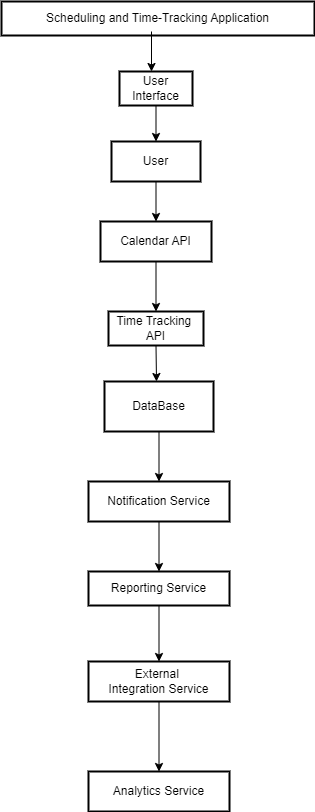

The diagram above was exported from draw.io. Its source (the exported page's mxGraphModel, read from the mxfile embedded in the PNG):
<mxGraphModel dx="1686" dy="1553" grid="1" gridSize="10" guides="1" tooltips="1" connect="1" arrows="1" fold="1" page="1" pageScale="1" pageWidth="850" pageHeight="1100" math="0" shadow="0">
  <root>
    <mxCell id="0" />
    <mxCell id="1" parent="0" />
    <mxCell id="2" value="Scheduling and Time-Tracking Application" style="whiteSpace=wrap;strokeWidth=2;" parent="1" vertex="1">
      <mxGeometry x="-370" width="313" height="34" as="geometry" />
    </mxCell>
    <mxCell id="3" value="User Interface" style="whiteSpace=wrap;strokeWidth=2;" parent="1" vertex="1">
      <mxGeometry x="-252" y="70" width="73" height="34" as="geometry" />
    </mxCell>
    <mxCell id="4" value="User" style="whiteSpace=wrap;strokeWidth=2;" parent="1" vertex="1">
      <mxGeometry x="-260" y="140" width="89" height="40" as="geometry" />
    </mxCell>
    <mxCell id="5" value="Calendar API" style="whiteSpace=wrap;strokeWidth=2;" parent="1" vertex="1">
      <mxGeometry x="-271" y="220" width="111" height="40" as="geometry" />
    </mxCell>
    <mxCell id="6" value="Time Tracking &#10;API" style="whiteSpace=wrap;strokeWidth=2;" parent="1" vertex="1">
      <mxGeometry x="-263" y="310" width="95" height="34" as="geometry" />
    </mxCell>
    <mxCell id="7" value="DataBase" style="whiteSpace=wrap;strokeWidth=2;" parent="1" vertex="1">
      <mxGeometry x="-267" y="380" width="109" height="50" as="geometry" />
    </mxCell>
    <mxCell id="8" value="Notification Service" style="whiteSpace=wrap;strokeWidth=2;" parent="1" vertex="1">
      <mxGeometry x="-283" y="480" width="141" height="40" as="geometry" />
    </mxCell>
    <mxCell id="jh7aJ-jpiXo-aQU6miIf-16" value="" style="endArrow=classic;html=1;rounded=0;" edge="1" parent="1">
      <mxGeometry width="50" height="50" relative="1" as="geometry">
        <mxPoint x="-220" y="30" as="sourcePoint" />
        <mxPoint x="-220" y="70" as="targetPoint" />
      </mxGeometry>
    </mxCell>
    <mxCell id="jh7aJ-jpiXo-aQU6miIf-17" value="" style="endArrow=classic;html=1;rounded=0;exitX=0.5;exitY=1;exitDx=0;exitDy=0;entryX=0.5;entryY=0;entryDx=0;entryDy=0;" edge="1" parent="1" source="3" target="4">
      <mxGeometry width="50" height="50" relative="1" as="geometry">
        <mxPoint x="-210" y="40" as="sourcePoint" />
        <mxPoint x="-210" y="100" as="targetPoint" />
      </mxGeometry>
    </mxCell>
    <mxCell id="jh7aJ-jpiXo-aQU6miIf-20" value="Reporting Service" style="whiteSpace=wrap;strokeWidth=2;" vertex="1" parent="1">
      <mxGeometry x="-283" y="570" width="141" height="34" as="geometry" />
    </mxCell>
    <mxCell id="jh7aJ-jpiXo-aQU6miIf-21" value="External &#10;Integration Service" style="whiteSpace=wrap;strokeWidth=2;" vertex="1" parent="1">
      <mxGeometry x="-283" y="660" width="141" height="40" as="geometry" />
    </mxCell>
    <mxCell id="jh7aJ-jpiXo-aQU6miIf-22" value="Analytics Service" style="whiteSpace=wrap;strokeWidth=2;" vertex="1" parent="1">
      <mxGeometry x="-283" y="770" width="141" height="40" as="geometry" />
    </mxCell>
    <mxCell id="jh7aJ-jpiXo-aQU6miIf-23" value="" style="endArrow=classic;html=1;rounded=0;exitX=0.5;exitY=1;exitDx=0;exitDy=0;entryX=0.5;entryY=0;entryDx=0;entryDy=0;" edge="1" parent="1" source="4" target="5">
      <mxGeometry width="50" height="50" relative="1" as="geometry">
        <mxPoint x="-205" y="114" as="sourcePoint" />
        <mxPoint x="-220" y="210" as="targetPoint" />
      </mxGeometry>
    </mxCell>
    <mxCell id="jh7aJ-jpiXo-aQU6miIf-24" value="" style="endArrow=classic;html=1;rounded=0;entryX=0.5;entryY=0;entryDx=0;entryDy=0;" edge="1" parent="1" source="5" target="6">
      <mxGeometry width="50" height="50" relative="1" as="geometry">
        <mxPoint x="-195" y="124" as="sourcePoint" />
        <mxPoint x="-218" y="300" as="targetPoint" />
      </mxGeometry>
    </mxCell>
    <mxCell id="jh7aJ-jpiXo-aQU6miIf-25" value="" style="endArrow=classic;html=1;rounded=0;exitX=0.5;exitY=1;exitDx=0;exitDy=0;" edge="1" parent="1" source="6">
      <mxGeometry width="50" height="50" relative="1" as="geometry">
        <mxPoint x="-210" y="340" as="sourcePoint" />
        <mxPoint x="-215" y="380" as="targetPoint" />
      </mxGeometry>
    </mxCell>
    <mxCell id="jh7aJ-jpiXo-aQU6miIf-26" value="" style="endArrow=classic;html=1;rounded=0;exitX=0.5;exitY=1;exitDx=0;exitDy=0;entryX=0.5;entryY=0;entryDx=0;entryDy=0;" edge="1" parent="1" source="7" target="8">
      <mxGeometry width="50" height="50" relative="1" as="geometry">
        <mxPoint x="-205" y="354" as="sourcePoint" />
        <mxPoint x="-205" y="390" as="targetPoint" />
      </mxGeometry>
    </mxCell>
    <mxCell id="jh7aJ-jpiXo-aQU6miIf-27" value="" style="endArrow=classic;html=1;rounded=0;exitX=0.5;exitY=1;exitDx=0;exitDy=0;entryX=0.5;entryY=0;entryDx=0;entryDy=0;" edge="1" parent="1" source="8" target="jh7aJ-jpiXo-aQU6miIf-20">
      <mxGeometry width="50" height="50" relative="1" as="geometry">
        <mxPoint x="-195" y="364" as="sourcePoint" />
        <mxPoint x="-213" y="560" as="targetPoint" />
      </mxGeometry>
    </mxCell>
    <mxCell id="jh7aJ-jpiXo-aQU6miIf-28" value="" style="endArrow=classic;html=1;rounded=0;exitX=0.5;exitY=1;exitDx=0;exitDy=0;entryX=0.5;entryY=0;entryDx=0;entryDy=0;" edge="1" parent="1" source="jh7aJ-jpiXo-aQU6miIf-20" target="jh7aJ-jpiXo-aQU6miIf-21">
      <mxGeometry width="50" height="50" relative="1" as="geometry">
        <mxPoint x="-185" y="374" as="sourcePoint" />
        <mxPoint x="-185" y="410" as="targetPoint" />
      </mxGeometry>
    </mxCell>
    <mxCell id="jh7aJ-jpiXo-aQU6miIf-29" value="" style="endArrow=classic;html=1;rounded=0;exitX=0.5;exitY=1;exitDx=0;exitDy=0;entryX=0.5;entryY=0;entryDx=0;entryDy=0;" edge="1" parent="1" source="jh7aJ-jpiXo-aQU6miIf-21" target="jh7aJ-jpiXo-aQU6miIf-22">
      <mxGeometry width="50" height="50" relative="1" as="geometry">
        <mxPoint x="-203" y="614" as="sourcePoint" />
        <mxPoint x="-203" y="670" as="targetPoint" />
      </mxGeometry>
    </mxCell>
  </root>
</mxGraphModel>